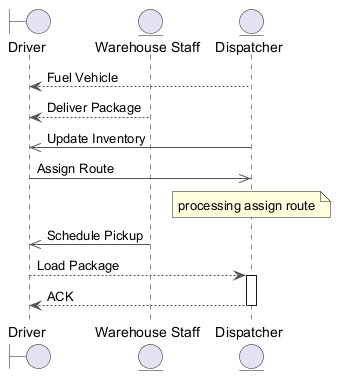

The diagram above was rendered by PlantUML. Its source (embedded in the PNG):
@startuml
skinparam backgroundColor #FFFFFF
skinparam classBackgroundColor #E8F4FA
skinparam classBorderColor #2C7DA0
skinparam ArrowColor #555555
boundary "Driver" as D
entity "Warehouse Staff" as WS
entity "Dispatcher" as D2
D2 --> D : Fuel Vehicle
WS --> D : Deliver Package
D2 ->> D : Update Inventory
D ->> D2 : Assign Route
note over D2 : processing assign route
WS ->> D : Schedule Pickup
D --> D2 : Load Package
activate D2
D2 --> D : ACK
deactivate D2
@enduml